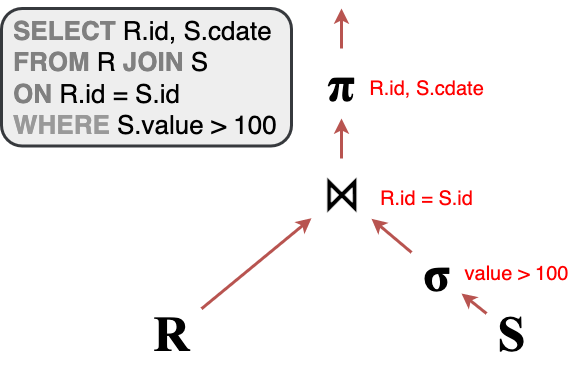

The diagram above was exported from draw.io. Its source (the exported page's mxGraphModel, read from the mxfile embedded in the PNG):
<mxGraphModel dx="881" dy="357" grid="1" gridSize="10" guides="1" tooltips="1" connect="1" arrows="1" fold="1" page="0" pageScale="1" pageWidth="827" pageHeight="1169" background="#ffffff" math="0" shadow="0">
  <root>
    <mxCell id="0" />
    <mxCell id="1" parent="0" />
    <mxCell id="a3CY-5rJeHsOEagfYe1q-1" value="" style="rounded=1;whiteSpace=wrap;html=1;strokeWidth=3;fillColor=#eeeeee;strokeColor=#36393d;" vertex="1" parent="1">
      <mxGeometry y="290" width="290" height="137.5" as="geometry" />
    </mxCell>
    <mxCell id="vNGiROkWGt1AihXOLu8x-20" style="rounded=0;orthogonalLoop=1;jettySize=auto;html=1;strokeWidth=3;fillColor=#f8cecc;strokeColor=#b85450;" parent="1" source="vNGiROkWGt1AihXOLu8x-9" target="vNGiROkWGt1AihXOLu8x-11" edge="1">
      <mxGeometry relative="1" as="geometry" />
    </mxCell>
    <mxCell id="vNGiROkWGt1AihXOLu8x-9" value="&lt;b&gt;&lt;font face=&quot;Times New Roman&quot; style=&quot;font-size: 50px;&quot;&gt;σ&lt;/font&gt;&lt;/b&gt;" style="text;html=1;align=center;verticalAlign=middle;resizable=0;points=[];autosize=1;strokeColor=none;fillColor=none;" parent="1" vertex="1">
      <mxGeometry x="410" y="520" width="50" height="70" as="geometry" />
    </mxCell>
    <mxCell id="vNGiROkWGt1AihXOLu8x-21" style="edgeStyle=orthogonalEdgeStyle;rounded=0;orthogonalLoop=1;jettySize=auto;html=1;strokeWidth=3;fillColor=#f8cecc;strokeColor=#b85450;" parent="1" source="vNGiROkWGt1AihXOLu8x-10" edge="1">
      <mxGeometry relative="1" as="geometry">
        <mxPoint x="340" y="290" as="targetPoint" />
      </mxGeometry>
    </mxCell>
    <mxCell id="vNGiROkWGt1AihXOLu8x-10" value="&lt;font face=&quot;Times New Roman&quot; style=&quot;font-size: 50px;&quot;&gt;&lt;b&gt;π&lt;/b&gt;&lt;/font&gt;" style="text;html=1;align=center;verticalAlign=middle;resizable=0;points=[];autosize=1;strokeColor=none;fillColor=none;" parent="1" vertex="1">
      <mxGeometry x="315" y="330" width="50" height="70" as="geometry" />
    </mxCell>
    <mxCell id="vNGiROkWGt1AihXOLu8x-18" style="edgeStyle=orthogonalEdgeStyle;rounded=0;orthogonalLoop=1;jettySize=auto;html=1;strokeWidth=3;fillColor=#f8cecc;strokeColor=#b85450;" parent="1" source="vNGiROkWGt1AihXOLu8x-11" target="vNGiROkWGt1AihXOLu8x-10" edge="1">
      <mxGeometry relative="1" as="geometry" />
    </mxCell>
    <mxCell id="vNGiROkWGt1AihXOLu8x-11" value="&lt;b&gt;&lt;font face=&quot;Times New Roman&quot; style=&quot;font-size: 50px;&quot;&gt;⋈&lt;/font&gt;&lt;/b&gt;" style="text;html=1;align=center;verticalAlign=middle;resizable=0;points=[];autosize=1;strokeColor=none;fillColor=none;" parent="1" vertex="1">
      <mxGeometry x="310" y="440" width="60" height="70" as="geometry" />
    </mxCell>
    <mxCell id="vNGiROkWGt1AihXOLu8x-19" style="rounded=0;orthogonalLoop=1;jettySize=auto;html=1;strokeWidth=3;fillColor=#f8cecc;strokeColor=#b85450;" parent="1" source="vNGiROkWGt1AihXOLu8x-12" target="vNGiROkWGt1AihXOLu8x-11" edge="1">
      <mxGeometry relative="1" as="geometry" />
    </mxCell>
    <mxCell id="vNGiROkWGt1AihXOLu8x-12" value="&lt;font face=&quot;Times New Roman&quot; style=&quot;font-size: 50px;&quot;&gt;&lt;b&gt;R&lt;/b&gt;&lt;/font&gt;" style="text;html=1;align=center;verticalAlign=middle;resizable=0;points=[];autosize=1;strokeColor=none;fillColor=none;" parent="1" vertex="1">
      <mxGeometry x="140" y="580" width="60" height="70" as="geometry" />
    </mxCell>
    <mxCell id="vNGiROkWGt1AihXOLu8x-15" style="rounded=0;orthogonalLoop=1;jettySize=auto;html=1;strokeWidth=3;fillColor=#f8cecc;strokeColor=#b85450;" parent="1" source="vNGiROkWGt1AihXOLu8x-13" target="vNGiROkWGt1AihXOLu8x-9" edge="1">
      <mxGeometry relative="1" as="geometry" />
    </mxCell>
    <mxCell id="vNGiROkWGt1AihXOLu8x-13" value="&lt;font face=&quot;Times New Roman&quot; style=&quot;font-size: 50px;&quot;&gt;&lt;b&gt;S&lt;/b&gt;&lt;/font&gt;" style="text;html=1;align=center;verticalAlign=middle;resizable=0;points=[];autosize=1;strokeColor=none;fillColor=none;" parent="1" vertex="1">
      <mxGeometry x="485" y="580" width="50" height="70" as="geometry" />
    </mxCell>
    <mxCell id="vNGiROkWGt1AihXOLu8x-22" value="&lt;font color=&quot;#ff0000&quot; style=&quot;font-size: 20px;&quot;&gt;value &amp;gt; 100&lt;/font&gt;" style="text;html=1;align=center;verticalAlign=middle;resizable=0;points=[];autosize=1;strokeColor=none;fillColor=none;" parent="1" vertex="1">
      <mxGeometry x="450" y="535" width="130" height="40" as="geometry" />
    </mxCell>
    <mxCell id="vNGiROkWGt1AihXOLu8x-23" value="&lt;font color=&quot;#ff0000&quot; style=&quot;font-size: 20px;&quot;&gt;R.id = S.id&lt;/font&gt;" style="text;html=1;align=center;verticalAlign=middle;resizable=0;points=[];autosize=1;strokeColor=none;fillColor=none;" parent="1" vertex="1">
      <mxGeometry x="365" y="460" width="120" height="40" as="geometry" />
    </mxCell>
    <mxCell id="vNGiROkWGt1AihXOLu8x-24" value="&lt;font color=&quot;#ff0000&quot; style=&quot;font-size: 20px;&quot;&gt;R.id, S.cdate&lt;/font&gt;" style="text;html=1;align=center;verticalAlign=middle;resizable=0;points=[];autosize=1;strokeColor=none;fillColor=none;" parent="1" vertex="1">
      <mxGeometry x="355" y="350" width="140" height="40" as="geometry" />
    </mxCell>
    <mxCell id="vNGiROkWGt1AihXOLu8x-25" value="&lt;font style=&quot;font-size: 26px;&quot;&gt;&lt;b&gt;&lt;font color=&quot;#808080&quot;&gt;SELECT &lt;/font&gt;&lt;/b&gt;R.id, S.cdate&lt;br&gt;&lt;b&gt;&lt;font color=&quot;#808080&quot;&gt;FROM&lt;/font&gt;&lt;/b&gt; R &lt;b&gt;&lt;font color=&quot;#808080&quot;&gt;JOIN&lt;/font&gt;&lt;/b&gt; S&lt;br&gt;&lt;b&gt;&lt;font color=&quot;#808080&quot;&gt;ON&lt;/font&gt;&lt;/b&gt; R.id = S.id&lt;br&gt;&lt;b&gt;&lt;font color=&quot;#999999&quot;&gt;WHERE&lt;/font&gt;&lt;/b&gt; S.value &amp;gt; 100&lt;br&gt;&lt;/font&gt;" style="text;html=1;align=left;verticalAlign=middle;resizable=0;points=[];autosize=1;strokeColor=none;fillColor=none;" parent="1" vertex="1">
      <mxGeometry x="10" y="290" width="290" height="140" as="geometry" />
    </mxCell>
  </root>
</mxGraphModel>